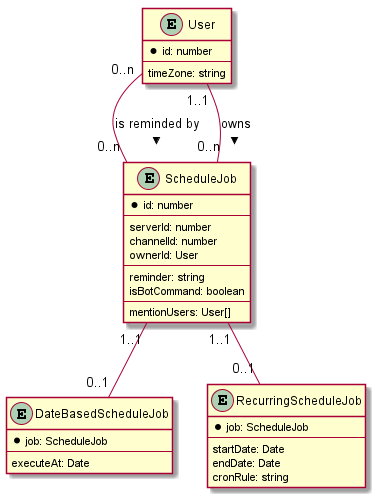

The diagram above was rendered by PlantUML. Its source (embedded in the PNG):
@startuml DataModel

entity "User" {
  * id: number
  --
  timeZone: string
}

entity "ScheduleJob" {
  *id: number
  --
  serverId: number
  channelId: number
  ownerId: User
  --
  reminder: string
  isBotCommand: boolean
  --
  mentionUsers: User[]
}

entity "DateBasedScheduleJob" {
  * job: ScheduleJob
  --
  executeAt: Date
}

entity "RecurringScheduleJob" {
  * job: ScheduleJob
  --
  startDate: Date
  endDate: Date
  cronRule: string
}

User "0..n" -- "0..n" ScheduleJob : is reminded by >
User "1..1" -- "0..n" ScheduleJob : owns >
ScheduleJob "1..1" -- "0..1" DateBasedScheduleJob
ScheduleJob "1..1" -- "0..1" RecurringScheduleJob
@enduml